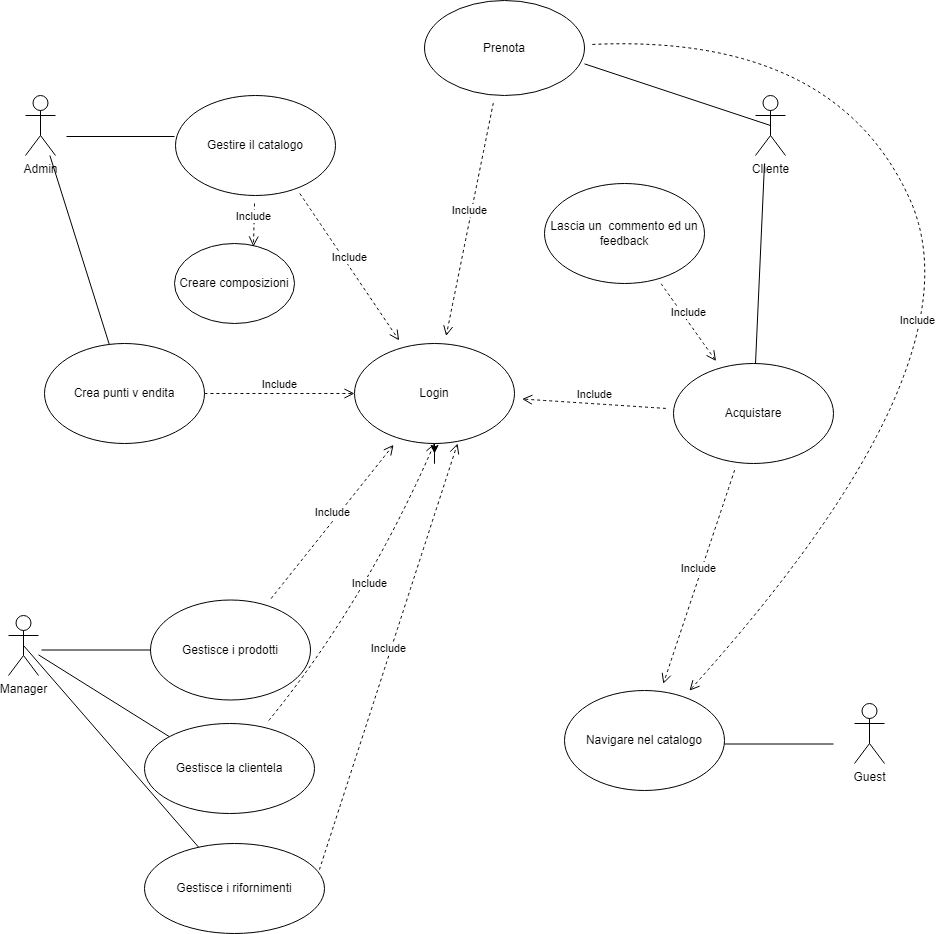

The diagram above was exported from draw.io. Its source (the exported page's mxGraphModel, read from the mxfile embedded in the PNG):
<mxGraphModel dx="1820" dy="1148" grid="1" gridSize="10" guides="1" tooltips="1" connect="1" arrows="1" fold="1" page="0" pageScale="1" pageWidth="827" pageHeight="1169" math="0" shadow="0">
  <root>
    <mxCell id="0" />
    <mxCell id="1" parent="0" />
    <mxCell id="n3cK_dWA_0ntWSgK8SAY-1" value="Admin" style="shape=umlActor;verticalLabelPosition=bottom;verticalAlign=top;html=1;outlineConnect=0;hachureGap=4;" parent="1" vertex="1">
      <mxGeometry x="-109" y="-88" width="30" height="60" as="geometry" />
    </mxCell>
    <mxCell id="n3cK_dWA_0ntWSgK8SAY-2" value="Manager" style="shape=umlActor;verticalLabelPosition=bottom;verticalAlign=top;html=1;outlineConnect=0;hachureGap=4;" parent="1" vertex="1">
      <mxGeometry x="-126" y="432" width="30" height="60" as="geometry" />
    </mxCell>
    <mxCell id="n3cK_dWA_0ntWSgK8SAY-3" value="Cliente" style="shape=umlActor;verticalLabelPosition=bottom;verticalAlign=top;html=1;outlineConnect=0;hachureGap=4;" parent="1" vertex="1">
      <mxGeometry x="621" y="-88" width="30" height="60" as="geometry" />
    </mxCell>
    <mxCell id="n3cK_dWA_0ntWSgK8SAY-4" value="Guest" style="shape=umlActor;verticalLabelPosition=bottom;verticalAlign=top;html=1;outlineConnect=0;hachureGap=4;" parent="1" vertex="1">
      <mxGeometry x="720" y="520" width="30" height="60" as="geometry" />
    </mxCell>
    <mxCell id="n3cK_dWA_0ntWSgK8SAY-5" value="Gestire il catalogo" style="ellipse;whiteSpace=wrap;html=1;hachureGap=4;" parent="1" vertex="1">
      <mxGeometry x="41" y="-88" width="160" height="100" as="geometry" />
    </mxCell>
    <mxCell id="n3cK_dWA_0ntWSgK8SAY-7" value="" style="line;strokeWidth=1;fillColor=none;align=left;verticalAlign=middle;spacingTop=-1;spacingLeft=3;spacingRight=3;rotatable=0;labelPosition=right;points=[];portConstraint=eastwest;hachureGap=4;" parent="1" vertex="1">
      <mxGeometry x="-68" y="-51" width="108" height="8" as="geometry" />
    </mxCell>
    <mxCell id="ZXhv_Q4k0il8Pds2T7rl-12" style="edgeStyle=orthogonalEdgeStyle;rounded=0;orthogonalLoop=1;jettySize=auto;html=1;" edge="1" parent="1" source="n3cK_dWA_0ntWSgK8SAY-8">
      <mxGeometry relative="1" as="geometry">
        <mxPoint x="300" y="270" as="targetPoint" />
      </mxGeometry>
    </mxCell>
    <mxCell id="n3cK_dWA_0ntWSgK8SAY-8" value="Login" style="ellipse;whiteSpace=wrap;html=1;hachureGap=4;" parent="1" vertex="1">
      <mxGeometry x="220" y="160" width="160" height="100" as="geometry" />
    </mxCell>
    <mxCell id="3H_MSerp9ydmZ4JhSl_W-5" value="Include" style="html=1;verticalAlign=bottom;endArrow=open;dashed=1;endSize=8;rounded=0;sourcePerimeterSpacing=8;targetPerimeterSpacing=8;curved=1;exitX=0.777;exitY=0.98;exitDx=0;exitDy=0;exitPerimeter=0;" parent="1" source="n3cK_dWA_0ntWSgK8SAY-5" target="n3cK_dWA_0ntWSgK8SAY-8" edge="1">
      <mxGeometry relative="1" as="geometry">
        <mxPoint x="191" y="94" as="sourcePoint" />
        <mxPoint x="111" y="94" as="targetPoint" />
      </mxGeometry>
    </mxCell>
    <mxCell id="3H_MSerp9ydmZ4JhSl_W-6" value="Acquistare" style="ellipse;whiteSpace=wrap;html=1;hachureGap=4;" parent="1" vertex="1">
      <mxGeometry x="539" y="180" width="160" height="100" as="geometry" />
    </mxCell>
    <mxCell id="3H_MSerp9ydmZ4JhSl_W-7" value="Include" style="html=1;verticalAlign=bottom;endArrow=open;dashed=1;endSize=8;rounded=0;sourcePerimeterSpacing=8;targetPerimeterSpacing=8;curved=1;" parent="1" source="3H_MSerp9ydmZ4JhSl_W-6" target="n3cK_dWA_0ntWSgK8SAY-8" edge="1">
      <mxGeometry relative="1" as="geometry">
        <mxPoint x="191" y="94" as="sourcePoint" />
        <mxPoint x="111" y="94" as="targetPoint" />
      </mxGeometry>
    </mxCell>
    <mxCell id="3H_MSerp9ydmZ4JhSl_W-8" value="Gestisce i prodotti" style="ellipse;whiteSpace=wrap;html=1;hachureGap=4;" parent="1" vertex="1">
      <mxGeometry x="16" y="416.5" width="160" height="100" as="geometry" />
    </mxCell>
    <mxCell id="3H_MSerp9ydmZ4JhSl_W-12" value="" style="line;strokeWidth=1;fillColor=none;align=left;verticalAlign=middle;spacingTop=-1;spacingLeft=3;spacingRight=3;rotatable=0;labelPosition=right;points=[];portConstraint=eastwest;hachureGap=4;" parent="1" vertex="1">
      <mxGeometry x="-93" y="426" width="109" height="81" as="geometry" />
    </mxCell>
    <mxCell id="3H_MSerp9ydmZ4JhSl_W-13" value="Include" style="html=1;verticalAlign=bottom;endArrow=open;dashed=1;endSize=8;rounded=0;sourcePerimeterSpacing=8;targetPerimeterSpacing=8;curved=1;" parent="1" source="3H_MSerp9ydmZ4JhSl_W-8" target="n3cK_dWA_0ntWSgK8SAY-8" edge="1">
      <mxGeometry relative="1" as="geometry">
        <mxPoint x="180" y="295" as="sourcePoint" />
        <mxPoint x="279.2799144444382" y="441.8998716666579" as="targetPoint" />
      </mxGeometry>
    </mxCell>
    <mxCell id="3H_MSerp9ydmZ4JhSl_W-14" value="Navigare nel catalogo" style="ellipse;whiteSpace=wrap;html=1;hachureGap=4;" parent="1" vertex="1">
      <mxGeometry x="430" y="507" width="160" height="100" as="geometry" />
    </mxCell>
    <mxCell id="3H_MSerp9ydmZ4JhSl_W-15" value="" style="line;strokeWidth=1;fillColor=none;align=left;verticalAlign=middle;spacingTop=-1;spacingLeft=3;spacingRight=3;rotatable=0;labelPosition=right;points=[];portConstraint=eastwest;hachureGap=4;" parent="1" vertex="1">
      <mxGeometry x="590" y="520" width="109" height="81" as="geometry" />
    </mxCell>
    <mxCell id="3H_MSerp9ydmZ4JhSl_W-16" value="Include" style="html=1;verticalAlign=bottom;endArrow=open;dashed=1;endSize=8;rounded=0;sourcePerimeterSpacing=8;targetPerimeterSpacing=8;curved=1;" parent="1" source="3H_MSerp9ydmZ4JhSl_W-6" target="3H_MSerp9ydmZ4JhSl_W-14" edge="1">
      <mxGeometry relative="1" as="geometry">
        <mxPoint x="467" y="123" as="sourcePoint" />
        <mxPoint x="398.20610474228147" y="269.22101915429016" as="targetPoint" />
      </mxGeometry>
    </mxCell>
    <mxCell id="2DX2zhyKuyFtyLvGeHSb-1" value="Creare composizioni" style="ellipse;whiteSpace=wrap;html=1;" parent="1" vertex="1">
      <mxGeometry x="40" y="60" width="120" height="80" as="geometry" />
    </mxCell>
    <mxCell id="2DX2zhyKuyFtyLvGeHSb-2" value="Include" style="html=1;verticalAlign=bottom;endArrow=open;dashed=1;endSize=8;rounded=0;sourcePerimeterSpacing=8;targetPerimeterSpacing=8;curved=1;entryX=0.658;entryY=0.038;entryDx=0;entryDy=0;entryPerimeter=0;" parent="1" source="n3cK_dWA_0ntWSgK8SAY-5" target="2DX2zhyKuyFtyLvGeHSb-1" edge="1">
      <mxGeometry relative="1" as="geometry">
        <mxPoint x="80" y="70" as="sourcePoint" />
        <mxPoint x="179.1317370721506" y="216.94289115246374" as="targetPoint" />
      </mxGeometry>
    </mxCell>
    <mxCell id="ZXhv_Q4k0il8Pds2T7rl-1" value="Prenota" style="ellipse;whiteSpace=wrap;html=1;" vertex="1" parent="1">
      <mxGeometry x="290" y="-183" width="160" height="95" as="geometry" />
    </mxCell>
    <mxCell id="ZXhv_Q4k0il8Pds2T7rl-2" value="Include" style="html=1;verticalAlign=bottom;endArrow=open;dashed=1;endSize=8;rounded=0;sourcePerimeterSpacing=8;targetPerimeterSpacing=8;curved=1;" edge="1" parent="1" source="ZXhv_Q4k0il8Pds2T7rl-1" target="n3cK_dWA_0ntWSgK8SAY-8">
      <mxGeometry relative="1" as="geometry">
        <mxPoint x="390" y="40" as="sourcePoint" />
        <mxPoint x="286.84402573345665" y="63.07311298885759" as="targetPoint" />
      </mxGeometry>
    </mxCell>
    <mxCell id="ZXhv_Q4k0il8Pds2T7rl-3" value="Include" style="html=1;verticalAlign=bottom;endArrow=open;dashed=1;endSize=8;rounded=0;sourcePerimeterSpacing=8;targetPerimeterSpacing=8;curved=1;" edge="1" parent="1" source="ZXhv_Q4k0il8Pds2T7rl-1" target="3H_MSerp9ydmZ4JhSl_W-14">
      <mxGeometry x="0.0473" y="-47" relative="1" as="geometry">
        <mxPoint x="520" y="40" as="sourcePoint" />
        <mxPoint x="416.84402573345665" y="63.07311298885759" as="targetPoint" />
        <Array as="points">
          <mxPoint x="700" y="-150" />
          <mxPoint x="850" y="180" />
        </Array>
        <mxPoint as="offset" />
      </mxGeometry>
    </mxCell>
    <mxCell id="ZXhv_Q4k0il8Pds2T7rl-5" value="" style="endArrow=none;html=1;rounded=0;" edge="1" parent="1" source="3H_MSerp9ydmZ4JhSl_W-6">
      <mxGeometry width="50" height="50" relative="1" as="geometry">
        <mxPoint x="510" y="50" as="sourcePoint" />
        <mxPoint x="630" y="-20" as="targetPoint" />
      </mxGeometry>
    </mxCell>
    <mxCell id="ZXhv_Q4k0il8Pds2T7rl-6" value="Gestisce la clientela" style="ellipse;whiteSpace=wrap;html=1;" vertex="1" parent="1">
      <mxGeometry x="10" y="540" width="170" height="90" as="geometry" />
    </mxCell>
    <mxCell id="ZXhv_Q4k0il8Pds2T7rl-7" value="Gestisce i rifornimenti" style="ellipse;whiteSpace=wrap;html=1;" vertex="1" parent="1">
      <mxGeometry x="10" y="660" width="180" height="90" as="geometry" />
    </mxCell>
    <mxCell id="ZXhv_Q4k0il8Pds2T7rl-8" value="" style="endArrow=none;html=1;rounded=0;exitX=0;exitY=0;exitDx=0;exitDy=0;" edge="1" parent="1" source="ZXhv_Q4k0il8Pds2T7rl-6" target="n3cK_dWA_0ntWSgK8SAY-2">
      <mxGeometry width="50" height="50" relative="1" as="geometry">
        <mxPoint x="-60" y="630" as="sourcePoint" />
        <mxPoint x="-17.232772472908664" y="508.8261886732407" as="targetPoint" />
      </mxGeometry>
    </mxCell>
    <mxCell id="ZXhv_Q4k0il8Pds2T7rl-9" value="" style="endArrow=none;html=1;rounded=0;entryX=0.5;entryY=0.5;entryDx=0;entryDy=0;entryPerimeter=0;" edge="1" parent="1" source="ZXhv_Q4k0il8Pds2T7rl-7" target="n3cK_dWA_0ntWSgK8SAY-2">
      <mxGeometry width="50" height="50" relative="1" as="geometry">
        <mxPoint x="-70" y="660" as="sourcePoint" />
        <mxPoint x="-27.232772472908664" y="538.8261886732407" as="targetPoint" />
      </mxGeometry>
    </mxCell>
    <mxCell id="ZXhv_Q4k0il8Pds2T7rl-10" value="Include" style="html=1;verticalAlign=bottom;endArrow=open;dashed=1;endSize=8;rounded=0;sourcePerimeterSpacing=8;targetPerimeterSpacing=8;curved=1;entryX=0.5;entryY=1;entryDx=0;entryDy=0;" edge="1" parent="1" source="ZXhv_Q4k0il8Pds2T7rl-6" target="n3cK_dWA_0ntWSgK8SAY-8">
      <mxGeometry relative="1" as="geometry">
        <mxPoint x="260" y="580" as="sourcePoint" />
        <mxPoint x="383.245658621189" y="434.29906026071944" as="targetPoint" />
        <Array as="points">
          <mxPoint x="230" y="420" />
        </Array>
      </mxGeometry>
    </mxCell>
    <mxCell id="ZXhv_Q4k0il8Pds2T7rl-11" value="Include" style="html=1;verticalAlign=bottom;endArrow=open;dashed=1;endSize=8;rounded=0;sourcePerimeterSpacing=8;targetPerimeterSpacing=8;curved=1;entryX=0.644;entryY=1;entryDx=0;entryDy=0;entryPerimeter=0;exitX=0.972;exitY=0.289;exitDx=0;exitDy=0;exitPerimeter=0;" edge="1" parent="1" source="ZXhv_Q4k0il8Pds2T7rl-7" target="n3cK_dWA_0ntWSgK8SAY-8">
      <mxGeometry relative="1" as="geometry">
        <mxPoint x="240" y="640" as="sourcePoint" />
        <mxPoint x="363.245658621189" y="494.29906026071944" as="targetPoint" />
      </mxGeometry>
    </mxCell>
    <mxCell id="ZXhv_Q4k0il8Pds2T7rl-13" value="Crea punti v endita" style="ellipse;whiteSpace=wrap;html=1;hachureGap=4;" vertex="1" parent="1">
      <mxGeometry x="-90" y="160" width="160" height="100" as="geometry" />
    </mxCell>
    <mxCell id="ZXhv_Q4k0il8Pds2T7rl-14" value="" style="endArrow=none;html=1;rounded=0;" edge="1" parent="1" source="ZXhv_Q4k0il8Pds2T7rl-13" target="n3cK_dWA_0ntWSgK8SAY-1">
      <mxGeometry width="50" height="50" relative="1" as="geometry">
        <mxPoint x="-50" y="30" as="sourcePoint" />
        <mxPoint x="-180.89592359914332" y="-51.805683969544134" as="targetPoint" />
      </mxGeometry>
    </mxCell>
    <mxCell id="ZXhv_Q4k0il8Pds2T7rl-15" value="Include" style="html=1;verticalAlign=bottom;endArrow=open;dashed=1;endSize=8;rounded=0;sourcePerimeterSpacing=8;targetPerimeterSpacing=8;curved=1;exitX=1;exitY=0.5;exitDx=0;exitDy=0;entryX=0;entryY=0.5;entryDx=0;entryDy=0;" edge="1" parent="1" source="ZXhv_Q4k0il8Pds2T7rl-13" target="n3cK_dWA_0ntWSgK8SAY-8">
      <mxGeometry relative="1" as="geometry">
        <mxPoint x="110" y="210" as="sourcePoint" />
        <mxPoint x="232.47610017013017" y="56.30486018309671" as="targetPoint" />
      </mxGeometry>
    </mxCell>
    <mxCell id="ZXhv_Q4k0il8Pds2T7rl-17" value="" style="endArrow=none;html=1;rounded=0;exitX=0.5;exitY=0.5;exitDx=0;exitDy=0;exitPerimeter=0;entryX=1;entryY=0.667;entryDx=0;entryDy=0;entryPerimeter=0;" edge="1" parent="1" source="n3cK_dWA_0ntWSgK8SAY-3" target="ZXhv_Q4k0il8Pds2T7rl-1">
      <mxGeometry width="50" height="50" relative="1" as="geometry">
        <mxPoint x="530" y="-70" as="sourcePoint" />
        <mxPoint x="539.0006247073552" y="-270.0156176838864" as="targetPoint" />
      </mxGeometry>
    </mxCell>
    <mxCell id="ZXhv_Q4k0il8Pds2T7rl-18" value="Lascia un&amp;nbsp; commento ed un feedback" style="ellipse;whiteSpace=wrap;html=1;hachureGap=4;" vertex="1" parent="1">
      <mxGeometry x="410" width="160" height="100" as="geometry" />
    </mxCell>
    <mxCell id="ZXhv_Q4k0il8Pds2T7rl-19" value="Include" style="html=1;verticalAlign=bottom;endArrow=open;dashed=1;endSize=8;rounded=0;sourcePerimeterSpacing=8;targetPerimeterSpacing=8;curved=1;exitX=0.729;exitY=1.003;exitDx=0;exitDy=0;exitPerimeter=0;" edge="1" parent="1" source="ZXhv_Q4k0il8Pds2T7rl-18" target="3H_MSerp9ydmZ4JhSl_W-6">
      <mxGeometry relative="1" as="geometry">
        <mxPoint x="540" y="140" as="sourcePoint" />
        <mxPoint x="396.26445732954244" y="130.5856764844723" as="targetPoint" />
      </mxGeometry>
    </mxCell>
  </root>
</mxGraphModel>